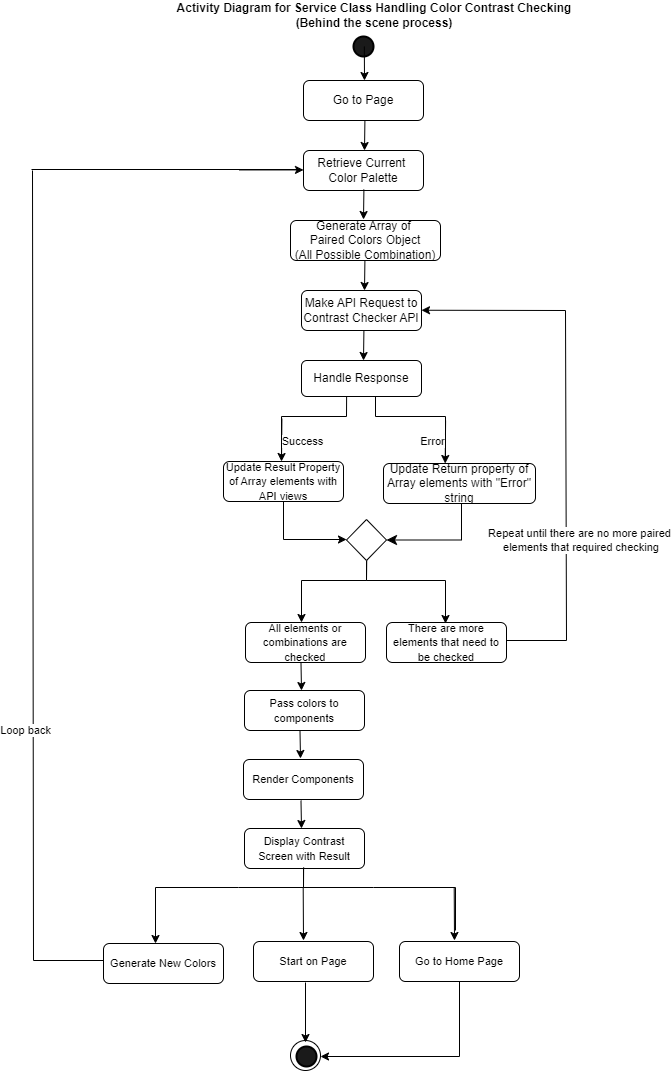

The diagram above was exported from draw.io. Its source (the exported page's mxGraphModel, read from the mxfile embedded in the PNG):
<mxGraphModel dx="882" dy="480" grid="1" gridSize="10" guides="1" tooltips="1" connect="1" arrows="1" fold="1" page="1" pageScale="1" pageWidth="827" pageHeight="1169" math="0" shadow="0">
  <root>
    <mxCell id="WIyWlLk6GJQsqaUBKTNV-0" />
    <mxCell id="WIyWlLk6GJQsqaUBKTNV-1" parent="WIyWlLk6GJQsqaUBKTNV-0" />
    <mxCell id="WIyWlLk6GJQsqaUBKTNV-3" value="Go to Page" style="rounded=1;whiteSpace=wrap;html=1;fontSize=12;glass=0;strokeWidth=1;shadow=0;" parent="WIyWlLk6GJQsqaUBKTNV-1" vertex="1">
      <mxGeometry x="368" y="80" width="120" height="40" as="geometry" />
    </mxCell>
    <mxCell id="WIyWlLk6GJQsqaUBKTNV-7" value="Handle Response" style="rounded=1;whiteSpace=wrap;html=1;fontSize=12;glass=0;strokeWidth=1;shadow=0;" parent="WIyWlLk6GJQsqaUBKTNV-1" vertex="1">
      <mxGeometry x="366" y="360" width="120" height="36" as="geometry" />
    </mxCell>
    <mxCell id="t_dULQsX76HBimgxUf8g-0" value="&lt;b&gt;Activity Diagram for Service Class Handling Color Contrast Checking&lt;br&gt;(Behind the scene process)&lt;br&gt;&lt;/b&gt;" style="text;strokeColor=none;align=center;fillColor=none;html=1;verticalAlign=middle;whiteSpace=wrap;rounded=0;" vertex="1" parent="WIyWlLk6GJQsqaUBKTNV-1">
      <mxGeometry x="234" width="410" height="30" as="geometry" />
    </mxCell>
    <mxCell id="t_dULQsX76HBimgxUf8g-1" value="" style="strokeWidth=2;html=1;shape=mxgraph.flowchart.start_2;whiteSpace=wrap;labelBackgroundColor=#1A1A1A;fillColor=#1A1A1A;" vertex="1" parent="WIyWlLk6GJQsqaUBKTNV-1">
      <mxGeometry x="418" y="36" width="20" height="20" as="geometry" />
    </mxCell>
    <mxCell id="t_dULQsX76HBimgxUf8g-11" value="" style="endArrow=none;html=1;rounded=0;entryX=0.376;entryY=1.106;entryDx=0;entryDy=0;entryPerimeter=0;" edge="1" parent="WIyWlLk6GJQsqaUBKTNV-1">
      <mxGeometry width="50" height="50" relative="1" as="geometry">
        <mxPoint x="346" y="456" as="sourcePoint" />
        <mxPoint x="411.1200000000001" y="396.24" as="targetPoint" />
        <Array as="points">
          <mxPoint x="346" y="416" />
          <mxPoint x="411" y="416" />
        </Array>
      </mxGeometry>
    </mxCell>
    <mxCell id="t_dULQsX76HBimgxUf8g-12" value="" style="endArrow=none;html=1;rounded=0;" edge="1" parent="WIyWlLk6GJQsqaUBKTNV-1">
      <mxGeometry width="50" height="50" relative="1" as="geometry">
        <mxPoint x="510" y="460" as="sourcePoint" />
        <mxPoint x="440" y="396" as="targetPoint" />
        <Array as="points">
          <mxPoint x="510" y="416" />
          <mxPoint x="440" y="416" />
        </Array>
      </mxGeometry>
    </mxCell>
    <mxCell id="t_dULQsX76HBimgxUf8g-18" value="" style="rhombus;whiteSpace=wrap;html=1;shadow=0;fontFamily=Helvetica;fontSize=12;align=center;strokeWidth=1;spacing=6;spacingTop=-4;" vertex="1" parent="WIyWlLk6GJQsqaUBKTNV-1">
      <mxGeometry x="411" y="519" width="40" height="41" as="geometry" />
    </mxCell>
    <mxCell id="t_dULQsX76HBimgxUf8g-19" value="" style="edgeStyle=elbowEdgeStyle;elbow=horizontal;endArrow=classic;html=1;curved=0;rounded=0;endSize=8;startSize=8;entryX=1;entryY=0.5;entryDx=0;entryDy=0;" edge="1" parent="WIyWlLk6GJQsqaUBKTNV-1">
      <mxGeometry width="50" height="50" relative="1" as="geometry">
        <mxPoint x="526" y="473" as="sourcePoint" />
        <mxPoint x="451" y="539.5" as="targetPoint" />
        <Array as="points">
          <mxPoint x="526" y="530" />
        </Array>
      </mxGeometry>
    </mxCell>
    <mxCell id="t_dULQsX76HBimgxUf8g-20" value="" style="endArrow=none;html=1;rounded=0;entryX=0.5;entryY=1;entryDx=0;entryDy=0;" edge="1" parent="WIyWlLk6GJQsqaUBKTNV-1" target="t_dULQsX76HBimgxUf8g-58">
      <mxGeometry width="50" height="50" relative="1" as="geometry">
        <mxPoint x="410" y="539" as="sourcePoint" />
        <mxPoint x="348" y="360" as="targetPoint" />
        <Array as="points">
          <mxPoint x="348" y="539" />
        </Array>
      </mxGeometry>
    </mxCell>
    <mxCell id="t_dULQsX76HBimgxUf8g-23" value="" style="endArrow=classic;html=1;rounded=0;" edge="1" parent="WIyWlLk6GJQsqaUBKTNV-1">
      <mxGeometry width="50" height="50" relative="1" as="geometry">
        <mxPoint x="391" y="539" as="sourcePoint" />
        <mxPoint x="411" y="539" as="targetPoint" />
      </mxGeometry>
    </mxCell>
    <mxCell id="t_dULQsX76HBimgxUf8g-30" value="" style="strokeWidth=2;html=1;shape=mxgraph.flowchart.start_2;whiteSpace=wrap;labelBackgroundColor=#1A1A1A;fillColor=#1A1A1A;" vertex="1" parent="WIyWlLk6GJQsqaUBKTNV-1">
      <mxGeometry x="361" y="1046" width="20" height="20" as="geometry" />
    </mxCell>
    <mxCell id="t_dULQsX76HBimgxUf8g-31" value="" style="ellipse;whiteSpace=wrap;html=1;aspect=fixed;fillColor=none;" vertex="1" parent="WIyWlLk6GJQsqaUBKTNV-1">
      <mxGeometry x="355" y="1040" width="30" height="30" as="geometry" />
    </mxCell>
    <mxCell id="t_dULQsX76HBimgxUf8g-37" value="" style="endArrow=classic;html=1;rounded=0;" edge="1" parent="WIyWlLk6GJQsqaUBKTNV-1">
      <mxGeometry width="50" height="50" relative="1" as="geometry">
        <mxPoint x="429.41" y="120" as="sourcePoint" />
        <mxPoint x="429" y="150" as="targetPoint" />
      </mxGeometry>
    </mxCell>
    <mxCell id="t_dULQsX76HBimgxUf8g-38" value="" style="endArrow=classic;html=1;rounded=0;" edge="1" parent="WIyWlLk6GJQsqaUBKTNV-1">
      <mxGeometry width="50" height="50" relative="1" as="geometry">
        <mxPoint x="428.82" y="46" as="sourcePoint" />
        <mxPoint x="429" y="80" as="targetPoint" />
      </mxGeometry>
    </mxCell>
    <mxCell id="t_dULQsX76HBimgxUf8g-40" value="Make API Request to Contrast Checker API" style="rounded=1;whiteSpace=wrap;html=1;fontSize=12;glass=0;strokeWidth=1;shadow=0;" vertex="1" parent="WIyWlLk6GJQsqaUBKTNV-1">
      <mxGeometry x="366" y="290" width="120" height="40" as="geometry" />
    </mxCell>
    <mxCell id="t_dULQsX76HBimgxUf8g-49" value="" style="endArrow=classic;html=1;rounded=0;" edge="1" parent="WIyWlLk6GJQsqaUBKTNV-1">
      <mxGeometry width="50" height="50" relative="1" as="geometry">
        <mxPoint x="365.4900000000001" y="662" as="sourcePoint" />
        <mxPoint x="366" y="690" as="targetPoint" />
      </mxGeometry>
    </mxCell>
    <mxCell id="t_dULQsX76HBimgxUf8g-50" value="Retrieve Current&amp;nbsp;&lt;br&gt;Color Palette" style="rounded=1;whiteSpace=wrap;html=1;fontSize=12;glass=0;strokeWidth=1;shadow=0;" vertex="1" parent="WIyWlLk6GJQsqaUBKTNV-1">
      <mxGeometry x="368" y="150" width="120" height="40" as="geometry" />
    </mxCell>
    <mxCell id="t_dULQsX76HBimgxUf8g-54" value="" style="endArrow=classic;html=1;rounded=0;" edge="1" parent="WIyWlLk6GJQsqaUBKTNV-1">
      <mxGeometry width="50" height="50" relative="1" as="geometry">
        <mxPoint x="510.11" y="420" as="sourcePoint" />
        <mxPoint x="509.7" y="463" as="targetPoint" />
      </mxGeometry>
    </mxCell>
    <mxCell id="t_dULQsX76HBimgxUf8g-55" value="" style="endArrow=classic;html=1;rounded=0;" edge="1" parent="WIyWlLk6GJQsqaUBKTNV-1">
      <mxGeometry width="50" height="50" relative="1" as="geometry">
        <mxPoint x="346.41" y="418" as="sourcePoint" />
        <mxPoint x="346" y="461" as="targetPoint" />
      </mxGeometry>
    </mxCell>
    <mxCell id="t_dULQsX76HBimgxUf8g-56" value="Success" style="edgeLabel;html=1;align=center;verticalAlign=middle;resizable=0;points=[];" vertex="1" connectable="0" parent="t_dULQsX76HBimgxUf8g-55">
      <mxGeometry x="-0.2292" y="-1" relative="1" as="geometry">
        <mxPoint x="21" y="6" as="offset" />
      </mxGeometry>
    </mxCell>
    <mxCell id="t_dULQsX76HBimgxUf8g-57" value="Error" style="edgeLabel;html=1;align=center;verticalAlign=middle;resizable=0;points=[];" vertex="1" connectable="0" parent="WIyWlLk6GJQsqaUBKTNV-1">
      <mxGeometry x="496.0040271758879" y="440.0033581221485" as="geometry" />
    </mxCell>
    <mxCell id="t_dULQsX76HBimgxUf8g-58" value="&lt;font style=&quot;font-size: 11px;&quot;&gt;Update Result Property of Array elements with API views&lt;/font&gt;" style="rounded=1;whiteSpace=wrap;html=1;fontSize=12;glass=0;strokeWidth=1;shadow=0;" vertex="1" parent="WIyWlLk6GJQsqaUBKTNV-1">
      <mxGeometry x="288" y="461" width="120" height="40" as="geometry" />
    </mxCell>
    <mxCell id="t_dULQsX76HBimgxUf8g-59" value="Update Return property of Array elements with &quot;Error&quot; string" style="rounded=1;whiteSpace=wrap;html=1;fontSize=12;glass=0;strokeWidth=1;shadow=0;" vertex="1" parent="WIyWlLk6GJQsqaUBKTNV-1">
      <mxGeometry x="448" y="463" width="152" height="40" as="geometry" />
    </mxCell>
    <mxCell id="t_dULQsX76HBimgxUf8g-64" value="&lt;font style=&quot;font-size: 11px;&quot;&gt;All elements or combinations are checked&lt;/font&gt;" style="rounded=1;whiteSpace=wrap;html=1;fontSize=12;glass=0;strokeWidth=1;shadow=0;" vertex="1" parent="WIyWlLk6GJQsqaUBKTNV-1">
      <mxGeometry x="310" y="622" width="120" height="40" as="geometry" />
    </mxCell>
    <mxCell id="t_dULQsX76HBimgxUf8g-65" value="&lt;font style=&quot;font-size: 11px;&quot;&gt;Pass colors to components&lt;/font&gt;" style="rounded=1;whiteSpace=wrap;html=1;fontSize=12;glass=0;strokeWidth=1;shadow=0;" vertex="1" parent="WIyWlLk6GJQsqaUBKTNV-1">
      <mxGeometry x="309" y="690" width="120" height="40" as="geometry" />
    </mxCell>
    <mxCell id="t_dULQsX76HBimgxUf8g-66" value="" style="endArrow=classic;html=1;rounded=0;" edge="1" parent="WIyWlLk6GJQsqaUBKTNV-1">
      <mxGeometry width="50" height="50" relative="1" as="geometry">
        <mxPoint x="367.7000000000001" y="887" as="sourcePoint" />
        <mxPoint x="368" y="940" as="targetPoint" />
      </mxGeometry>
    </mxCell>
    <mxCell id="t_dULQsX76HBimgxUf8g-67" value="" style="endArrow=classic;html=1;rounded=0;" edge="1" parent="WIyWlLk6GJQsqaUBKTNV-1">
      <mxGeometry width="50" height="50" relative="1" as="geometry">
        <mxPoint x="428.41" y="189" as="sourcePoint" />
        <mxPoint x="428" y="219" as="targetPoint" />
      </mxGeometry>
    </mxCell>
    <mxCell id="t_dULQsX76HBimgxUf8g-68" value="Generate Array of&amp;nbsp;&lt;br&gt;Paired Colors Object&lt;br&gt;(All Possible Combination)" style="rounded=1;whiteSpace=wrap;html=1;fontSize=12;glass=0;strokeWidth=1;shadow=0;" vertex="1" parent="WIyWlLk6GJQsqaUBKTNV-1">
      <mxGeometry x="355" y="220" width="150" height="40" as="geometry" />
    </mxCell>
    <mxCell id="t_dULQsX76HBimgxUf8g-69" value="" style="endArrow=classic;html=1;rounded=0;" edge="1" parent="WIyWlLk6GJQsqaUBKTNV-1">
      <mxGeometry width="50" height="50" relative="1" as="geometry">
        <mxPoint x="429.41" y="260" as="sourcePoint" />
        <mxPoint x="429" y="290" as="targetPoint" />
      </mxGeometry>
    </mxCell>
    <mxCell id="t_dULQsX76HBimgxUf8g-72" value="" style="endArrow=classic;html=1;rounded=0;" edge="1" parent="WIyWlLk6GJQsqaUBKTNV-1">
      <mxGeometry width="50" height="50" relative="1" as="geometry">
        <mxPoint x="428.41" y="330" as="sourcePoint" />
        <mxPoint x="428" y="360" as="targetPoint" />
      </mxGeometry>
    </mxCell>
    <mxCell id="t_dULQsX76HBimgxUf8g-74" value="" style="endArrow=none;html=1;rounded=0;entryX=0.376;entryY=1.106;entryDx=0;entryDy=0;entryPerimeter=0;" edge="1" parent="WIyWlLk6GJQsqaUBKTNV-1">
      <mxGeometry width="50" height="50" relative="1" as="geometry">
        <mxPoint x="366" y="620" as="sourcePoint" />
        <mxPoint x="431.1200000000001" y="560.24" as="targetPoint" />
        <Array as="points">
          <mxPoint x="366" y="580" />
          <mxPoint x="431" y="580" />
        </Array>
      </mxGeometry>
    </mxCell>
    <mxCell id="t_dULQsX76HBimgxUf8g-75" value="" style="endArrow=none;html=1;rounded=0;entryX=0.376;entryY=1.106;entryDx=0;entryDy=0;entryPerimeter=0;" edge="1" parent="WIyWlLk6GJQsqaUBKTNV-1">
      <mxGeometry width="50" height="50" relative="1" as="geometry">
        <mxPoint x="510" y="620" as="sourcePoint" />
        <mxPoint x="431.1200000000001" y="560.24" as="targetPoint" />
        <Array as="points">
          <mxPoint x="510" y="580" />
          <mxPoint x="431" y="580" />
        </Array>
      </mxGeometry>
    </mxCell>
    <mxCell id="t_dULQsX76HBimgxUf8g-76" value="" style="endArrow=classic;html=1;rounded=0;" edge="1" parent="WIyWlLk6GJQsqaUBKTNV-1">
      <mxGeometry width="50" height="50" relative="1" as="geometry">
        <mxPoint x="366" y="601" as="sourcePoint" />
        <mxPoint x="366" y="622" as="targetPoint" />
      </mxGeometry>
    </mxCell>
    <mxCell id="t_dULQsX76HBimgxUf8g-77" value="" style="endArrow=classic;html=1;rounded=0;" edge="1" parent="WIyWlLk6GJQsqaUBKTNV-1">
      <mxGeometry width="50" height="50" relative="1" as="geometry">
        <mxPoint x="510" y="602" as="sourcePoint" />
        <mxPoint x="510" y="623" as="targetPoint" />
      </mxGeometry>
    </mxCell>
    <mxCell id="t_dULQsX76HBimgxUf8g-78" value="&lt;font style=&quot;font-size: 11px;&quot;&gt;There are more elements that need to be checked&lt;/font&gt;" style="rounded=1;whiteSpace=wrap;html=1;fontSize=12;glass=0;strokeWidth=1;shadow=0;" vertex="1" parent="WIyWlLk6GJQsqaUBKTNV-1">
      <mxGeometry x="451" y="622" width="120" height="40" as="geometry" />
    </mxCell>
    <mxCell id="t_dULQsX76HBimgxUf8g-79" value="" style="endArrow=none;html=1;rounded=0;" edge="1" parent="WIyWlLk6GJQsqaUBKTNV-1">
      <mxGeometry width="50" height="50" relative="1" as="geometry">
        <mxPoint x="571" y="640" as="sourcePoint" />
        <mxPoint x="630" y="310" as="targetPoint" />
        <Array as="points">
          <mxPoint x="631" y="640" />
        </Array>
      </mxGeometry>
    </mxCell>
    <mxCell id="t_dULQsX76HBimgxUf8g-81" value="Repeat until there are no more paired&lt;br&gt;&amp;nbsp;elements that required checking" style="edgeLabel;html=1;align=center;verticalAlign=middle;resizable=0;points=[];" vertex="1" connectable="0" parent="t_dULQsX76HBimgxUf8g-79">
      <mxGeometry x="-0.413" y="-1" relative="1" as="geometry">
        <mxPoint x="12" y="-46" as="offset" />
      </mxGeometry>
    </mxCell>
    <mxCell id="t_dULQsX76HBimgxUf8g-80" value="" style="endArrow=classic;html=1;rounded=0;" edge="1" parent="WIyWlLk6GJQsqaUBKTNV-1">
      <mxGeometry width="50" height="50" relative="1" as="geometry">
        <mxPoint x="630" y="310" as="sourcePoint" />
        <mxPoint x="486" y="309.74" as="targetPoint" />
      </mxGeometry>
    </mxCell>
    <mxCell id="t_dULQsX76HBimgxUf8g-82" value="" style="endArrow=classic;html=1;rounded=0;" edge="1" parent="WIyWlLk6GJQsqaUBKTNV-1">
      <mxGeometry width="50" height="50" relative="1" as="geometry">
        <mxPoint x="364.4900000000001" y="730" as="sourcePoint" />
        <mxPoint x="365" y="758" as="targetPoint" />
      </mxGeometry>
    </mxCell>
    <mxCell id="t_dULQsX76HBimgxUf8g-83" value="" style="endArrow=classic;html=1;rounded=0;" edge="1" parent="WIyWlLk6GJQsqaUBKTNV-1">
      <mxGeometry width="50" height="50" relative="1" as="geometry">
        <mxPoint x="365.4900000000001" y="800" as="sourcePoint" />
        <mxPoint x="366" y="828" as="targetPoint" />
      </mxGeometry>
    </mxCell>
    <mxCell id="t_dULQsX76HBimgxUf8g-84" value="&lt;span style=&quot;font-size: 11px;&quot;&gt;Render Components&lt;/span&gt;" style="rounded=1;whiteSpace=wrap;html=1;fontSize=12;glass=0;strokeWidth=1;shadow=0;" vertex="1" parent="WIyWlLk6GJQsqaUBKTNV-1">
      <mxGeometry x="308" y="759" width="120" height="40" as="geometry" />
    </mxCell>
    <mxCell id="t_dULQsX76HBimgxUf8g-85" value="&lt;span style=&quot;font-size: 11px;&quot;&gt;Display Contrast Screen with Result&lt;/span&gt;" style="rounded=1;whiteSpace=wrap;html=1;fontSize=12;glass=0;strokeWidth=1;shadow=0;" vertex="1" parent="WIyWlLk6GJQsqaUBKTNV-1">
      <mxGeometry x="309" y="828" width="120" height="40" as="geometry" />
    </mxCell>
    <mxCell id="t_dULQsX76HBimgxUf8g-86" value="" style="endArrow=none;html=1;rounded=0;entryX=0.376;entryY=1.106;entryDx=0;entryDy=0;entryPerimeter=0;" edge="1" parent="WIyWlLk6GJQsqaUBKTNV-1">
      <mxGeometry width="50" height="50" relative="1" as="geometry">
        <mxPoint x="220" y="927" as="sourcePoint" />
        <mxPoint x="368.1200000000001" y="867.24" as="targetPoint" />
        <Array as="points">
          <mxPoint x="220" y="887" />
          <mxPoint x="303" y="887" />
          <mxPoint x="368" y="887" />
        </Array>
      </mxGeometry>
    </mxCell>
    <mxCell id="t_dULQsX76HBimgxUf8g-87" value="" style="endArrow=none;html=1;rounded=0;" edge="1" parent="WIyWlLk6GJQsqaUBKTNV-1">
      <mxGeometry width="50" height="50" relative="1" as="geometry">
        <mxPoint x="520" y="930" as="sourcePoint" />
        <mxPoint x="368" y="867" as="targetPoint" />
        <Array as="points">
          <mxPoint x="520" y="887" />
          <mxPoint x="438" y="887" />
          <mxPoint x="368" y="887" />
        </Array>
      </mxGeometry>
    </mxCell>
    <mxCell id="t_dULQsX76HBimgxUf8g-88" value="" style="endArrow=classic;html=1;rounded=0;" edge="1" parent="WIyWlLk6GJQsqaUBKTNV-1">
      <mxGeometry width="50" height="50" relative="1" as="geometry">
        <mxPoint x="518.7" y="887" as="sourcePoint" />
        <mxPoint x="519" y="940" as="targetPoint" />
      </mxGeometry>
    </mxCell>
    <mxCell id="t_dULQsX76HBimgxUf8g-89" value="" style="endArrow=classic;html=1;rounded=0;" edge="1" parent="WIyWlLk6GJQsqaUBKTNV-1">
      <mxGeometry width="50" height="50" relative="1" as="geometry">
        <mxPoint x="220" y="903" as="sourcePoint" />
        <mxPoint x="220" y="943" as="targetPoint" />
      </mxGeometry>
    </mxCell>
    <mxCell id="t_dULQsX76HBimgxUf8g-93" value="&lt;span style=&quot;font-size: 11px;&quot;&gt;Generate New Colors&lt;/span&gt;" style="rounded=1;whiteSpace=wrap;html=1;fontSize=12;glass=0;strokeWidth=1;shadow=0;" vertex="1" parent="WIyWlLk6GJQsqaUBKTNV-1">
      <mxGeometry x="168" y="943" width="120" height="40" as="geometry" />
    </mxCell>
    <mxCell id="t_dULQsX76HBimgxUf8g-94" value="&lt;span style=&quot;font-size: 11px;&quot;&gt;Start on Page&lt;/span&gt;" style="rounded=1;whiteSpace=wrap;html=1;fontSize=12;glass=0;strokeWidth=1;shadow=0;" vertex="1" parent="WIyWlLk6GJQsqaUBKTNV-1">
      <mxGeometry x="318" y="941" width="120" height="40" as="geometry" />
    </mxCell>
    <mxCell id="t_dULQsX76HBimgxUf8g-95" value="&lt;span style=&quot;font-size: 11px;&quot;&gt;Go to Home Page&lt;/span&gt;" style="rounded=1;whiteSpace=wrap;html=1;fontSize=12;glass=0;strokeWidth=1;shadow=0;" vertex="1" parent="WIyWlLk6GJQsqaUBKTNV-1">
      <mxGeometry x="464" y="941" width="120" height="40" as="geometry" />
    </mxCell>
    <mxCell id="t_dULQsX76HBimgxUf8g-97" value="" style="endArrow=classic;html=1;rounded=0;" edge="1" parent="WIyWlLk6GJQsqaUBKTNV-1">
      <mxGeometry width="50" height="50" relative="1" as="geometry">
        <mxPoint x="370" y="982" as="sourcePoint" />
        <mxPoint x="370" y="1042" as="targetPoint" />
      </mxGeometry>
    </mxCell>
    <mxCell id="t_dULQsX76HBimgxUf8g-98" value="" style="endArrow=classic;html=1;rounded=0;exitX=0.5;exitY=1;exitDx=0;exitDy=0;" edge="1" parent="WIyWlLk6GJQsqaUBKTNV-1" source="t_dULQsX76HBimgxUf8g-95">
      <mxGeometry width="50" height="50" relative="1" as="geometry">
        <mxPoint x="465" y="996" as="sourcePoint" />
        <mxPoint x="385" y="1056" as="targetPoint" />
        <Array as="points">
          <mxPoint x="524" y="1056" />
        </Array>
      </mxGeometry>
    </mxCell>
    <mxCell id="t_dULQsX76HBimgxUf8g-99" value="" style="endArrow=none;html=1;rounded=0;" edge="1" parent="WIyWlLk6GJQsqaUBKTNV-1">
      <mxGeometry width="50" height="50" relative="1" as="geometry">
        <mxPoint x="168" y="960" as="sourcePoint" />
        <mxPoint x="97" y="170" as="targetPoint" />
        <Array as="points">
          <mxPoint x="98" y="960" />
        </Array>
      </mxGeometry>
    </mxCell>
    <mxCell id="t_dULQsX76HBimgxUf8g-100" value="Loop back" style="edgeLabel;html=1;align=center;verticalAlign=middle;resizable=0;points=[];" vertex="1" connectable="0" parent="t_dULQsX76HBimgxUf8g-99">
      <mxGeometry x="-0.413" y="-1" relative="1" as="geometry">
        <mxPoint x="-9" y="-48" as="offset" />
      </mxGeometry>
    </mxCell>
    <mxCell id="t_dULQsX76HBimgxUf8g-101" value="" style="endArrow=none;html=1;rounded=0;" edge="1" parent="WIyWlLk6GJQsqaUBKTNV-1">
      <mxGeometry width="50" height="50" relative="1" as="geometry">
        <mxPoint x="96" y="169" as="sourcePoint" />
        <mxPoint x="364" y="169" as="targetPoint" />
      </mxGeometry>
    </mxCell>
    <mxCell id="t_dULQsX76HBimgxUf8g-102" value="" style="endArrow=classic;html=1;rounded=0;" edge="1" parent="WIyWlLk6GJQsqaUBKTNV-1">
      <mxGeometry width="50" height="50" relative="1" as="geometry">
        <mxPoint x="304" y="169.44" as="sourcePoint" />
        <mxPoint x="368" y="169.44" as="targetPoint" />
      </mxGeometry>
    </mxCell>
  </root>
</mxGraphModel>